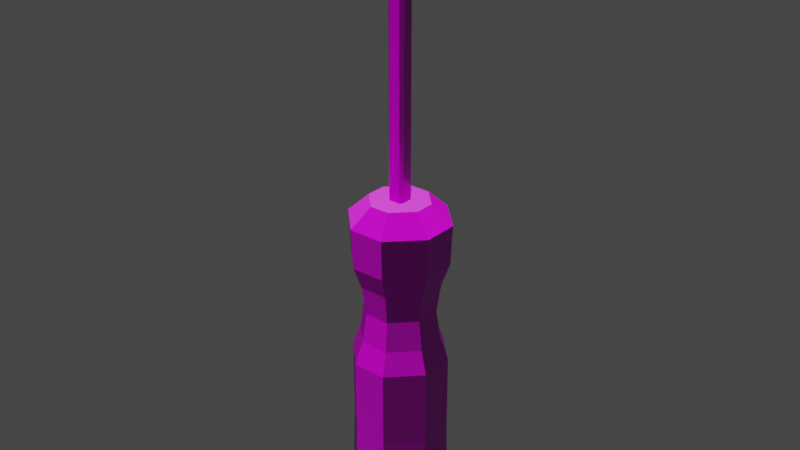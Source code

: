 # Source: screwdriver.blend  (saved by Blender 2.93.21; exported with 4.5.12 LTS)
import bpy
from mathutils import Matrix  # noqa: F401  (used for matrix-valued properties, if any)

bpy.ops.wm.read_factory_settings(use_empty=True)
scene = bpy.context.scene
scene.name = 'Scene'

# ---- collections
col_collection = bpy.data.collections.new('Collection'); scene.collection.children.link(col_collection)

# ---- images (referenced by path relative to the original .blend; pixels are not part of the script)
import os
ASSET_DIR = os.environ.get("B2B_ASSET_DIR", "")  # directory of the original .blend (textures are referenced by path, not embedded)
HERE = os.path.dirname(os.path.abspath(__file__))  # packed textures are extracted next to this script under _unpacked/

def load_image(name, relpath, width, height, colorspace="sRGB"):
    """Load a texture the original file referenced (path relative to the .blend, or extracted next to this script)."""
    p = next((c for c in (os.path.join(HERE, relpath), os.path.join(ASSET_DIR, relpath)) if relpath and os.path.exists(c)), "")
    if p:
        img = bpy.data.images.load(p, check_existing=True)
        img.name = name
    else:  # same state as the original file: an image datablock whose file is absent (Cycles renders it pink)
        img = bpy.data.images.new(name, width, height)
        img.source = "FILE"
        img.filepath = "//" + (relpath or name)
    img.colorspace_settings.name = colorspace
    return img
img_wood066_2k_displacement_png = load_image('Wood066_2K_Displacement.png', 'Wood066_2K_Displacement.png', 1024, 1024, 'Non-Color')
img_wood066_2k_color_png = load_image('Wood066_2K_Color.png', 'Wood066_2K_Color.png', 1024, 1024, 'sRGB')
img_wood066_2k_normaldx_png = load_image('Wood066_2K_NormalDX.png', 'Wood066_2K_NormalDX.png', 1024, 1024, 'Non-Color')
img_metal036_2k_displacement_png = load_image('Metal036_2K_Displacement.png', 'Metal036_2K_Displacement.png', 1024, 1024, 'Non-Color')
img_metal036_2k_color_png = load_image('Metal036_2K_Color.png', 'Metal036_2K_Color.png', 1024, 1024, 'sRGB')
img_metal036_2k_normalgl_png = load_image('Metal036_2K_NormalGL.png', 'Metal036_2K_NormalGL.png', 1024, 1024, 'Non-Color')
img_metal036_2k_roughness_png = load_image('Metal036_2K_Roughness.png', 'Metal036_2K_Roughness.png', 1024, 1024, 'Non-Color')
img_metal036_2k_normalgl_png_001 = load_image('Metal036_2K_NormalGL.png.001', 'Metal036_2K_NormalGL.png', 1024, 1024, 'Non-Color')

# ---- materials (node trees are filled in below, after node groups)
mat_material_003 = bpy.data.materials.new('Material.003')
mat_material_003.use_transparent_shadow = False
mat_material_004 = bpy.data.materials.new('Material.004')
mat_material_004.use_transparent_shadow = False

# ---- material node trees
mat_material_003.use_nodes = True; mat_material_003.node_tree.nodes.clear()
_N = mat_material_003.node_tree.nodes; _L = mat_material_003.node_tree.links
n0 = _N.new('NodeFrame'); n0.name = 'Frame'; n0.location = (-1270, 330)
n0.label = 'Mapping'
n0.width = 400
n1 = _N.new('NodeFrame'); n1.name = 'Frame.001'; n1.location = (-626, 530)
n1.label = 'Textures'
n1.width = 356
n2 = _N.new('ShaderNodeOutputMaterial'); n2.name = 'Material Output'; n2.location = (300, 300)
n3 = _N.new('ShaderNodeTexImage'); n3.name = 'Image Texture'; n3.location = (86, -870)
n3.label = 'Displacement'
n3.image = img_wood066_2k_displacement_png
n4 = _N.new('ShaderNodeDisplacement'); n4.name = 'Displacement'; n4.location = (10, -260)
n4.inputs[2].default_value = 1.0
n5 = _N.new('ShaderNodeTexImage'); n5.name = 'Image Texture.001'; n5.location = (86, -30)
n5.label = 'Base Color'
n5.image = img_wood066_2k_color_png
n6 = _N.new('ShaderNodeTexImage'); n6.name = 'Image Texture.003'; n6.location = (86, -590)
n6.label = 'Normal'
n6.image = img_wood066_2k_normaldx_png
n7 = _N.new('ShaderNodeNormalMap'); n7.name = 'Normal Map'; n7.location = (-240, -60)
n8 = _N.new('ShaderNodeMapping'); n8.name = 'Mapping'; n8.location = (230, -30)
n9 = _N.new('NodeReroute'); n9.name = 'Reroute'; n9.location = (36, -586)
n9.width = 16
n9.socket_idname = 'NodeSocketVector'
n10 = _N.new('ShaderNodeTexCoord'); n10.name = 'Texture Coordinate'; n10.location = (30, -30)
n11 = _N.new('ShaderNodeBsdfPrincipled'); n11.name = 'Principled BSDF'; n11.location = (10, 300)
n11.distribution = 'GGX'
n11.subsurface_method = 'BURLEY'
n11.inputs[2].default_value = 0.5124
n11.inputs[3].default_value = 1.45
n11.inputs[13].default_value = 0.3554
n11.inputs[27].default_value = (0.0, 0.0, 0.0, 1.0)
n11.inputs[28].default_value = 1.0
n3.parent = n1
n5.parent = n1
n6.parent = n1
n8.parent = n0
n9.parent = n1
n10.parent = n0
_L.new(n11.outputs[0], n2.inputs[0])
_L.new(n3.outputs[0], n4.inputs[0])
_L.new(n4.outputs[0], n2.inputs[2])
_L.new(n5.outputs[0], n11.inputs[0])
_L.new(n6.outputs[0], n7.inputs[1])
_L.new(n7.outputs[0], n11.inputs[5])
_L.new(n9.outputs[0], n5.inputs[0])
_L.new(n9.outputs[0], n6.inputs[0])
_L.new(n9.outputs[0], n3.inputs[0])
_L.new(n8.outputs[0], n9.inputs[0])
_L.new(n10.outputs[2], n8.inputs[0])
n2.is_active_output = True
mat_material_004.use_nodes = True; mat_material_004.node_tree.nodes.clear()
_N = mat_material_004.node_tree.nodes; _L = mat_material_004.node_tree.links
n0 = _N.new('ShaderNodeOutputMaterial'); n0.name = 'Material Output'; n0.location = (300, 300)
n1 = _N.new('ShaderNodeBsdfPrincipled'); n1.name = 'Principled BSDF'; n1.location = (10, 300)
n1.distribution = 'GGX'
n1.subsurface_method = 'BURLEY'
n1.inputs[3].default_value = 1.45
n1.inputs[27].default_value = (0.0, 0.0, 0.0, 1.0)
n1.inputs[28].default_value = 1.0
n2 = _N.new('ShaderNodeTexImage'); n2.name = 'Image Texture'; n2.location = (86, -1150)
n2.label = 'Displacement'
n2.image = img_metal036_2k_displacement_png
n3 = _N.new('ShaderNodeDisplacement'); n3.name = 'Displacement'; n3.location = (10, -260)
n3.inputs[2].default_value = 1.0
n4 = _N.new('ShaderNodeTexImage'); n4.name = 'Image Texture.001'; n4.location = (86, -30)
n4.label = 'Base Color'
n4.image = img_metal036_2k_color_png
n5 = _N.new('ShaderNodeTexImage'); n5.name = 'Image Texture.002'; n5.location = (86, -310)
n5.label = 'Metallic'
n5.image = img_metal036_2k_normalgl_png
n6 = _N.new('ShaderNodeTexImage'); n6.name = 'Image Texture.003'; n6.location = (86, -590)
n6.label = 'Roughness'
n6.image = img_metal036_2k_roughness_png
n7 = _N.new('ShaderNodeTexImage'); n7.name = 'Image Texture.004'; n7.location = (86, -870)
n7.label = 'Normal'
n7.image = img_metal036_2k_normalgl_png_001
n8 = _N.new('ShaderNodeNormalMap'); n8.name = 'Normal Map'; n8.location = (-240, -340)
n9 = _N.new('ShaderNodeMapping'); n9.name = 'Mapping'; n9.location = (230, -30)
n10 = _N.new('NodeReroute'); n10.name = 'Reroute'; n10.location = (36, -700)
n10.width = 16
n10.socket_idname = 'NodeSocketVector'
n11 = _N.new('ShaderNodeTexCoord'); n11.name = 'Texture Coordinate'; n11.location = (30, -30)
n12 = _N.new('NodeFrame'); n12.name = 'Frame'; n12.location = (-1270, 330)
n12.label = 'Mapping'
n12.width = 400
n13 = _N.new('NodeFrame'); n13.name = 'Frame.001'; n13.location = (-626, 530)
n13.label = 'Textures'
n13.width = 356
n2.parent = n13
n4.parent = n13
n5.parent = n13
n6.parent = n13
n7.parent = n13
n9.parent = n12
n10.parent = n13
n11.parent = n12
_L.new(n1.outputs[0], n0.inputs[0])
_L.new(n2.outputs[0], n3.inputs[0])
_L.new(n3.outputs[0], n0.inputs[2])
_L.new(n4.outputs[0], n1.inputs[0])
_L.new(n5.outputs[0], n1.inputs[1])
_L.new(n6.outputs[0], n1.inputs[2])
_L.new(n7.outputs[0], n8.inputs[1])
_L.new(n8.outputs[0], n1.inputs[5])
_L.new(n10.outputs[0], n4.inputs[0])
_L.new(n10.outputs[0], n5.inputs[0])
_L.new(n10.outputs[0], n6.inputs[0])
_L.new(n10.outputs[0], n7.inputs[0])
_L.new(n10.outputs[0], n2.inputs[0])
_L.new(n9.outputs[0], n10.inputs[0])
_L.new(n11.outputs[2], n9.inputs[0])
n0.is_active_output = True

# ---- world
world_world = bpy.data.worlds.new('World'); scene.world = world_world
world_world.use_nodes = True; world_world.node_tree.nodes.clear()
_N = world_world.node_tree.nodes; _L = world_world.node_tree.links
n0 = _N.new('ShaderNodeOutputWorld'); n0.name = 'World Output'; n0.location = (300, 300)
n1 = _N.new('ShaderNodeBackground'); n1.name = 'Background'; n1.location = (10, 300)
n1.inputs[0].default_value = (0.05088, 0.05088, 0.05088, 1.0)
_L.new(n1.outputs[0], n0.inputs[0])
n0.is_active_output = True
world_world.color = (0.05088, 0.05088, 0.05088)
world_world.use_sun_shadow = False
world_world.sun_shadow_jitter_overblur = 0.0

# ---- meshes
me_cube_002 = bpy.data.meshes.new('Cube.002')
me_cube_002.from_pydata([(-0.07546, -0.2167, -0.7788), (-0.1339, -0.3578, -0.6378), (-0.2167, -0.07546, -0.7788), (-0.3578, -0.1339, -0.6378), (-0.2167, -0.07546, 1.729), (-0.3578, -0.1339, 1.588), (-0.07546, -0.2167, 1.729), (-0.1339, -0.3578, 1.588), (-0.2167, 0.07546, -0.7788), (-0.3578, 0.1339, -0.6378), (-0.07546, 0.2167, -0.7788), (-0.1339, 0.3578, -0.6378), (-0.07546, 0.2167, 1.729), (-0.1339, 0.3578, 1.588), (-0.2167, 0.07546, 1.729), (-0.3578, 0.1339, 1.588), (0.2167, -0.07546, -0.7788), (0.3578, -0.1339, -0.6378), (0.07546, -0.2167, -0.7788), (0.1339, -0.3578, -0.6378), (0.07546, -0.2167, 1.729), (0.1339, -0.3578, 1.588), (0.2167, -0.07546, 1.729), (0.3578, -0.1339, 1.588), (0.07546, 0.2167, -0.7788), (0.1339, 0.3578, -0.6378), (0.2167, 0.07546, -0.7788), (0.3578, 0.1339, -0.6378), (0.2167, 0.07546, 1.729), (0.3578, 0.1339, 1.588), (0.07546, 0.2167, 1.729), (0.1339, 0.3578, 1.588), (0.1245, 0.02141, 3.572), (0.07163, 0.03721, 3.572), (0.04247, 0.05996, 1.703), (0.05996, 0.04247, 1.703), (0.07163, -0.03721, 3.572), (0.1245, -0.02141, 3.572), (0.05996, -0.04247, 1.703), (0.04247, -0.05996, 1.703), (-0.07163, 0.03721, 3.572), (-0.1245, 0.02141, 3.572), (-0.05996, 0.04247, 1.703), (-0.04247, 0.05996, 1.703), (-0.1245, -0.02141, 3.572), (-0.07163, -0.03721, 3.572), (-0.04247, -0.05996, 1.703), (-0.05996, -0.04247, 1.703), (0.05045, -0.0105, 3.838), (0.06016, -0.02294, 3.808), (0.07908, -0.003706, 3.838), (0.1046, -0.0132, 3.808), (0.07908, 0.003706, 3.838), (0.1046, 0.0132, 3.808), (0.05045, 0.0105, 3.838), (0.06016, 0.02294, 3.808), (-0.05045, 0.0105, 3.838), (-0.06016, 0.02294, 3.808), (-0.07908, 0.003706, 3.838), (-0.1046, 0.0132, 3.808), (-0.07908, -0.003706, 3.838), (-0.1046, -0.0132, 3.808), (-0.05045, -0.0105, 3.838), (-0.06016, -0.02294, 3.808), (-0.03872, -0.05397, 3.278), (-0.06498, -0.03281, 3.278), (-0.03872, 0.05397, 3.278), (-0.06498, 0.03281, 3.278), (0.06498, 0.03281, 3.278), (0.03872, 0.05397, 3.278), (0.03872, -0.05397, 3.278), (0.06498, -0.03281, 3.278), (-0.06663, -0.0352, 3.052), (-0.04057, 0.05665, 3.052), (0.06663, 0.0352, 3.052), (0.04057, -0.05665, 3.052), (-0.04057, -0.05665, 3.052), (-0.06663, 0.0352, 3.052), (0.04057, 0.05665, 3.052), (0.06663, -0.0352, 3.052), (-0.129, -0.3448, 1.285), (-0.3448, -0.129, 1.285), (0.129, -0.3448, 1.285), (-0.3448, 0.129, 1.285), (-0.129, 0.3448, 1.285), (0.129, 0.3448, 1.285), (0.3448, -0.129, 1.285), (0.3448, 0.129, 1.285), (-0.3448, -0.129, -0.09794), (-0.3448, 0.129, -0.09794), (-0.129, 0.3448, -0.09794), (0.129, 0.3448, -0.09794), (-0.129, -0.3448, -0.09794), (0.129, -0.3448, -0.09794), (0.3448, -0.129, -0.09794), (0.3448, 0.129, -0.09794), (-0.129, -0.3448, 0.4991), (0.129, -0.3448, 0.4991), (0.3448, -0.129, 0.4991), (0.3448, 0.129, 0.4991), (-0.3448, -0.129, 0.4991), (-0.3448, 0.129, 0.4991), (-0.129, 0.3448, 0.4991), (0.129, 0.3448, 0.4991), (-0.1075, -0.2873, 1.115), (-0.1075, -0.2873, 0.6685), (-0.09578, -0.2559, 0.8918), (0.1075, -0.2873, 1.115), (0.1075, -0.2873, 0.6685), (0.09578, -0.2559, 0.8918), (0.2873, -0.1075, 0.6685), (0.2873, -0.1075, 1.115), (0.2559, -0.09578, 0.8918), (0.2873, 0.1075, 1.115), (0.2873, 0.1075, 0.6685), (0.2559, 0.09578, 0.8918), (-0.2873, -0.1075, 0.6685), (-0.2873, -0.1075, 1.115), (-0.2559, -0.09578, 0.8918), (-0.2873, 0.1075, 0.6685), (-0.2873, 0.1075, 1.115), (-0.2559, 0.09578, 0.8918), (-0.1075, 0.2873, 1.115), (-0.1075, 0.2873, 0.6685), (-0.09578, 0.2559, 0.8918), (0.1075, 0.2873, 0.6685), (0.1075, 0.2873, 1.115), (0.09578, 0.2559, 0.8918)], [], [(81, 5, 15, 83), (95, 27, 25, 91), (90, 11, 9, 89), (28, 30, 12, 14, 4, 6, 20, 22), (93, 19, 17, 94), (82, 21, 7, 80), (84, 13, 31, 85), (87, 29, 23, 86), (80, 7, 5, 81), (2, 0, 1, 3), (6, 4, 5, 7), (14, 12, 13, 15), (10, 8, 9, 11), (30, 28, 29, 31), (26, 24, 25, 27), (22, 20, 21, 23), (18, 16, 17, 19), (3, 9, 8, 2), (11, 25, 24, 10), (27, 17, 16, 26), (19, 1, 0, 18), (4, 14, 15, 5), (20, 6, 7, 21), (23, 29, 28, 22), (31, 13, 12, 30), (8, 10, 24, 26, 16, 18, 0, 2), (68, 32, 37, 71), (42, 43, 34, 35, 38, 39, 46, 47), (65, 44, 41, 67), (70, 36, 45, 64), (66, 40, 33, 69), (64, 45, 44, 65), (73, 43, 42, 77), (74, 35, 34, 78), (75, 39, 38, 79), (37, 32, 53, 51), (36, 37, 51, 49), (44, 45, 63, 61), (40, 41, 59, 57), (32, 33, 55, 53), (41, 44, 61, 59), (33, 40, 57, 55), (62, 48, 50, 52, 54, 56, 58, 60), (63, 49, 48, 62), (62, 60, 61, 63), (54, 52, 53, 55), (58, 56, 57, 59), (50, 48, 49, 51), (55, 57, 56, 54), (51, 53, 52, 50), (59, 61, 60, 58), (45, 36, 49, 63), (36, 70, 71, 37), (32, 68, 69, 33), (40, 66, 67, 41), (76, 64, 65, 72), (73, 66, 69, 78), (75, 70, 64, 76), (72, 65, 67, 77), (74, 68, 71, 79), (35, 74, 79, 38), (47, 72, 77, 42), (39, 75, 76, 46), (43, 73, 78, 34), (46, 76, 72, 47), (70, 75, 79, 71), (68, 74, 78, 69), (66, 73, 77, 67), (97, 108, 105, 96), (99, 114, 110, 98), (96, 105, 116, 100), (21, 82, 86, 23), (13, 84, 83, 15), (29, 87, 85, 31), (123, 102, 101, 119), (3, 88, 89, 9), (19, 93, 92, 1), (11, 90, 91, 25), (27, 95, 94, 17), (1, 92, 88, 3), (97, 93, 94, 98), (102, 90, 89, 101), (99, 95, 91, 103), (100, 116, 119, 101), (84, 122, 120, 83), (113, 87, 86, 111), (88, 100, 101, 89), (93, 97, 96, 92), (90, 102, 103, 91), (95, 99, 98, 94), (92, 96, 100, 88), (108, 97, 98, 110), (102, 123, 125, 103), (114, 99, 103, 125), (117, 81, 83, 120), (82, 107, 111, 86), (122, 84, 85, 126), (87, 113, 126, 85), (104, 80, 81, 117), (108, 110, 112, 109), (109, 112, 111, 107), (123, 119, 121, 124), (124, 121, 120, 122), (114, 125, 127, 115), (115, 127, 126, 113), (117, 120, 121, 118), (118, 121, 119, 116), (107, 104, 106, 109), (109, 106, 105, 108), (122, 126, 127, 124), (124, 127, 125, 123), (113, 111, 112, 115), (115, 112, 110, 114), (104, 117, 118, 106), (106, 118, 116, 105), (107, 82, 80, 104)])
me_cube_002.polygons.foreach_set('material_index', [0, 0, 0, 0, 0, 0, 0, 0, 0, 0, 0, 0, 0, 0, 0, 0, 0, 0, 0, 0, 0, 0, 0, 0, 0, 0, 1, 0, 1, 1, 1, 1, 1, 1, 1, 1, 1, 1, 1, 1, 1, 1, 1, 1, 1, 1, 1, 1, 1, 1, 1, 1, 1, 1, 1, 1, 1, 1, 1, 1, 1, 1, 1, 1, 1, 1, 1, 1, 0, 0, 0, 0, 0, 0, 0, 0, 0, 0, 0, 0, 0, 0, 0, 0, 0, 0, 0, 0, 0, 0, 0, 0, 0, 0, 0, 0, 0, 0, 0, 0, 0, 0, 0, 0, 0, 0, 0, 0, 0, 0, 0, 0, 0, 0, 0, 0])
_uv = me_cube_002.uv_layers.new(name='UVMap')
_uv.uv.foreach_set('vector', [0.472, 0.3275, 0.471, 0.4377, 0.529, 0.4377, 0.528, 0.3275, 0.5747, 0.07241, 0.5775, -0.04452, 0.529, -0.04452, 0.528, 0.07241, 0.472, 0.07241, 0.471, -0.04452, 0.4225, -0.04452, 0.4253, 0.07241, 0.5469, 0.5163, 0.5163, 0.5469, 0.4837, 0.5469, 0.4531, 0.5163, 0.4531, 0.4837, 0.4837, 0.4531, 0.5163, 0.4531, 0.5469, 0.4837, 0.528, 0.07241, 0.529, -0.04452, 0.5775, -0.04452, 0.5747, 0.07241, 0.528, 0.3275, 0.529, 0.4377, 0.471, 0.4377, 0.472, 0.3275, 0.472, 0.3275, 0.471, 0.4377, 0.529, 0.4377, 0.528, 0.3275, 0.528, 0.3275, 0.529, 0.4377, 0.471, 0.4377, 0.472, 0.3275, 0.472, 0.3275, 0.471, 0.4377, 0.4225, 0.4377, 0.4253, 0.3275, 0.4531, 0.4837, 0.4837, 0.4531, 0.471, 0.4225, 0.4225, 0.471, 0.4837, 0.4531, 0.4531, 0.4837, 0.4225, 0.471, 0.471, 0.4225, 0.4531, 0.5163, 0.4837, 0.5469, 0.471, 0.5775, 0.4225, 0.529, 0.4837, 0.5469, 0.4531, 0.5163, 0.4225, 0.529, 0.471, 0.5775, 0.5163, 0.5469, 0.5469, 0.5163, 0.5775, 0.529, 0.529, 0.5775, 0.5469, 0.5163, 0.5163, 0.5469, 0.529, 0.5775, 0.5775, 0.529, 0.5469, 0.4837, 0.5163, 0.4531, 0.529, 0.4225, 0.5775, 0.471, 0.5163, 0.4531, 0.5469, 0.4837, 0.5775, 0.471, 0.529, 0.4225, 0.471, -0.04452, 0.529, -0.04452, 0.5163, -0.07508, 0.4837, -0.07508, 0.471, -0.04452, 0.529, -0.04452, 0.5163, -0.07508, 0.4837, -0.07508, 0.529, -0.04452, 0.471, -0.04452, 0.4837, -0.07508, 0.5163, -0.07508, 0.529, -0.04452, 0.471, -0.04452, 0.4837, -0.07508, 0.5163, -0.07508, 0.4531, 0.4837, 0.4531, 0.5163, 0.4225, 0.529, 0.4225, 0.471, 0.5163, 0.4531, 0.4837, 0.4531, 0.471, 0.4225, 0.529, 0.4225, 0.5775, 0.471, 0.5775, 0.529, 0.5469, 0.5163, 0.5469, 0.4837, 0.529, 0.5775, 0.471, 0.5775, 0.4837, 0.5469, 0.5163, 0.5469, 0.4531, 0.5163, 0.4837, 0.5469, 0.5163, 0.5469, 0.5469, 0.5163, 0.5469, 0.4837, 0.5163, 0.4531, 0.4837, 0.4531, 0.4531, 0.4837, 0.5086, 0.8037, 0.5046, 0.8673, 0.4954, 0.8673, 0.4914, 0.8037, 0.487, 0.5092, 0.4908, 0.513, 0.5092, 0.513, 0.513, 0.5092, 0.513, 0.4908, 0.5092, 0.487, 0.4908, 0.487, 0.487, 0.4908, 0.4914, 0.8037, 0.4954, 0.8673, 0.5046, 0.8673, 0.5086, 0.8037, 0.5102, 0.8037, 0.5155, 0.8673, 0.4845, 0.8673, 0.4898, 0.8037, 0.4898, 0.8037, 0.4845, 0.8673, 0.5155, 0.8673, 0.5102, 0.8037, 0.4898, 0.8037, 0.4845, 0.8673, 0.473, 0.8673, 0.4829, 0.8037, 0.4912, 0.7547, 0.4908, 0.4625, 0.487, 0.4625, 0.4856, 0.7547, 0.5144, 0.7547, 0.513, 0.4625, 0.5092, 0.4625, 0.5088, 0.7547, 0.5088, 0.7547, 0.5092, 0.4625, 0.513, 0.4625, 0.5144, 0.7547, 0.4954, 0.8673, 0.5046, 0.8673, 0.5029, 0.9184, 0.4971, 0.9184, 0.5155, 0.8673, 0.527, 0.8673, 0.5227, 0.9184, 0.513, 0.9184, 0.473, 0.8673, 0.4845, 0.8673, 0.487, 0.9184, 0.4773, 0.9184, 0.4845, 0.8673, 0.473, 0.8673, 0.4773, 0.9184, 0.487, 0.9184, 0.527, 0.8673, 0.5155, 0.8673, 0.513, 0.9184, 0.5227, 0.9184, 0.5046, 0.8673, 0.4954, 0.8673, 0.4971, 0.9184, 0.5029, 0.9184, 0.5155, 0.8673, 0.4845, 0.8673, 0.487, 0.9184, 0.513, 0.9184, 0.4891, 0.4977, 0.5109, 0.4977, 0.5171, 0.4992, 0.5171, 0.5008, 0.5109, 0.5023, 0.4891, 0.5023, 0.4829, 0.5008, 0.4829, 0.4992, 0.487, 0.9184, 0.513, 0.9184, 0.5109, 0.9249, 0.4891, 0.9249, 0.4891, 0.9249, 0.4829, 0.9249, 0.4773, 0.9184, 0.487, 0.9184, 0.5109, 0.9249, 0.5171, 0.9249, 0.5227, 0.9184, 0.513, 0.9184, 0.4829, 0.9249, 0.4891, 0.9249, 0.487, 0.9184, 0.4773, 0.9184, 0.5171, 0.9249, 0.5109, 0.9249, 0.513, 0.9184, 0.5227, 0.9184, 0.513, 0.9184, 0.487, 0.9184, 0.4891, 0.9249, 0.5109, 0.9249, 0.4971, 0.9184, 0.5029, 0.9184, 0.5008, 0.9249, 0.4992, 0.9249, 0.5029, 0.9184, 0.4971, 0.9184, 0.4992, 0.9249, 0.5008, 0.9249, 0.4845, 0.8673, 0.5155, 0.8673, 0.513, 0.9184, 0.487, 0.9184, 0.5155, 0.8673, 0.5102, 0.8037, 0.5171, 0.8037, 0.527, 0.8673, 0.527, 0.8673, 0.5171, 0.8037, 0.5102, 0.8037, 0.5155, 0.8673, 0.4845, 0.8673, 0.4898, 0.8037, 0.4829, 0.8037, 0.473, 0.8673, 0.4912, 0.7547, 0.4898, 0.8037, 0.4829, 0.8037, 0.4856, 0.7547, 0.4912, 0.7547, 0.4898, 0.8037, 0.5102, 0.8037, 0.5088, 0.7547, 0.5088, 0.7547, 0.5102, 0.8037, 0.4898, 0.8037, 0.4912, 0.7547, 0.4924, 0.7547, 0.4914, 0.8037, 0.5086, 0.8037, 0.5076, 0.7547, 0.5076, 0.7547, 0.5086, 0.8037, 0.4914, 0.8037, 0.4924, 0.7547, 0.5092, 0.4625, 0.5076, 0.7547, 0.4924, 0.7547, 0.4908, 0.4625, 0.4908, 0.4625, 0.4924, 0.7547, 0.5076, 0.7547, 0.5092, 0.4625, 0.5092, 0.4625, 0.5088, 0.7547, 0.4912, 0.7547, 0.4908, 0.4625, 0.4908, 0.4625, 0.4912, 0.7547, 0.5088, 0.7547, 0.5092, 0.4625, 0.4908, 0.4625, 0.4912, 0.7547, 0.4856, 0.7547, 0.487, 0.4625, 0.5102, 0.8037, 0.5088, 0.7547, 0.5144, 0.7547, 0.5171, 0.8037, 0.5171, 0.8037, 0.5144, 0.7547, 0.5088, 0.7547, 0.5102, 0.8037, 0.4898, 0.8037, 0.4912, 0.7547, 0.4856, 0.7547, 0.4829, 0.8037, 0.528, 0.1826, 0.528, 0.2138, 0.472, 0.2138, 0.472, 0.1826, 0.528, 0.1826, 0.528, 0.2138, 0.472, 0.2138, 0.472, 0.1826, 0.472, 0.1826, 0.472, 0.2138, 0.4253, 0.2138, 0.4253, 0.1826, 0.4225, 0.4377, 0.4253, 0.3275, 0.472, 0.3275, 0.471, 0.4377, 0.5775, 0.4377, 0.5747, 0.3275, 0.528, 0.3275, 0.529, 0.4377, 0.5775, 0.4377, 0.5747, 0.3275, 0.528, 0.3275, 0.529, 0.4377, 0.472, 0.2138, 0.472, 0.1826, 0.4253, 0.1826, 0.4253, 0.2138, 0.471, -0.04452, 0.472, 0.07241, 0.528, 0.07241, 0.529, -0.04452, 0.529, -0.04452, 0.528, 0.07241, 0.472, 0.07241, 0.471, -0.04452, 0.471, -0.04452, 0.472, 0.07241, 0.528, 0.07241, 0.529, -0.04452, 0.529, -0.04452, 0.528, 0.07241, 0.472, 0.07241, 0.471, -0.04452, 0.4225, -0.04452, 0.4253, 0.07241, 0.472, 0.07241, 0.471, -0.04452, 0.4253, 0.1826, 0.4253, 0.07241, 0.472, 0.07241, 0.472, 0.1826, 0.472, 0.1826, 0.472, 0.07241, 0.4253, 0.07241, 0.4253, 0.1826, 0.5747, 0.1826, 0.5747, 0.07241, 0.528, 0.07241, 0.528, 0.1826, 0.472, 0.1826, 0.472, 0.2138, 0.528, 0.2138, 0.528, 0.1826, 0.472, 0.3275, 0.472, 0.2962, 0.4253, 0.2962, 0.4253, 0.3275, 0.528, 0.2962, 0.528, 0.3275, 0.472, 0.3275, 0.472, 0.2962, 0.472, 0.07241, 0.472, 0.1826, 0.528, 0.1826, 0.528, 0.07241, 0.528, 0.07241, 0.528, 0.1826, 0.472, 0.1826, 0.472, 0.07241, 0.472, 0.07241, 0.472, 0.1826, 0.528, 0.1826, 0.528, 0.07241, 0.528, 0.07241, 0.528, 0.1826, 0.472, 0.1826, 0.472, 0.07241, 0.472, 0.07241, 0.472, 0.1826, 0.4253, 0.1826, 0.4253, 0.07241, 0.4253, 0.2138, 0.4253, 0.1826, 0.472, 0.1826, 0.472, 0.2138, 0.472, 0.1826, 0.472, 0.2138, 0.528, 0.2138, 0.528, 0.1826, 0.5747, 0.2138, 0.5747, 0.1826, 0.528, 0.1826, 0.528, 0.2138, 0.472, 0.2962, 0.472, 0.3275, 0.528, 0.3275, 0.528, 0.2962, 0.4253, 0.3275, 0.4253, 0.2962, 0.472, 0.2962, 0.472, 0.3275, 0.472, 0.2962, 0.472, 0.3275, 0.528, 0.3275, 0.528, 0.2962, 0.5747, 0.3275, 0.5747, 0.2962, 0.528, 0.2962, 0.528, 0.3275, 0.472, 0.2962, 0.472, 0.3275, 0.4253, 0.3275, 0.4253, 0.2962, 0.4253, 0.2138, 0.472, 0.2138, 0.472, 0.255, 0.4253, 0.255, 0.4253, 0.255, 0.472, 0.255, 0.472, 0.2962, 0.4253, 0.2962, 0.472, 0.2138, 0.4253, 0.2138, 0.4253, 0.255, 0.472, 0.255, 0.472, 0.255, 0.4253, 0.255, 0.4253, 0.2962, 0.472, 0.2962, 0.5747, 0.2138, 0.528, 0.2138, 0.528, 0.255, 0.5747, 0.255, 0.5747, 0.255, 0.528, 0.255, 0.528, 0.2962, 0.5747, 0.2962, 0.472, 0.2962, 0.528, 0.2962, 0.528, 0.255, 0.472, 0.255, 0.472, 0.255, 0.528, 0.255, 0.528, 0.2138, 0.472, 0.2138, 0.528, 0.2962, 0.472, 0.2962, 0.472, 0.255, 0.528, 0.255, 0.528, 0.255, 0.472, 0.255, 0.472, 0.2138, 0.528, 0.2138, 0.472, 0.2962, 0.528, 0.2962, 0.528, 0.255, 0.472, 0.255, 0.472, 0.255, 0.528, 0.255, 0.528, 0.2138, 0.472, 0.2138, 0.528, 0.2962, 0.472, 0.2962, 0.472, 0.255, 0.528, 0.255, 0.528, 0.255, 0.472, 0.255, 0.472, 0.2138, 0.528, 0.2138, 0.472, 0.2962, 0.4253, 0.2962, 0.4253, 0.255, 0.472, 0.255, 0.472, 0.255, 0.4253, 0.255, 0.4253, 0.2138, 0.472, 0.2138, 0.528, 0.2962, 0.528, 0.3275, 0.472, 0.3275, 0.472, 0.2962])
me_cube_002.materials.append(mat_material_003)
me_cube_002.materials.append(mat_material_004)
me_cube_002.use_remesh_fix_poles = True
me_cube_002.use_remesh_preserve_attributes = False
me_cube_002.update()

# ---- objects
ob_cube = bpy.data.objects.new('Cube', me_cube_002)

# ---- transforms, parenting, visibility, modifiers, constraints
ob_cube.location = (0.0, 0.0, 0.0)

# ---- collection membership
col_collection.objects.link(ob_cube)

# ---- scene / render settings (as saved in the file)
scene.frame_start = 1; scene.frame_end = 250; scene.frame_set(1)
scene.render.engine = 'BLENDER_EEVEE_NEXT'
scene.render.image_settings.file_format = 'FFMPEG'
scene.render.image_settings.color_mode = 'RGB'
scene.render.fps = 60
scene.cycles.use_denoising = False
scene.cycles.samples = 128
scene.cycles.sampling_pattern = 'TABULATED_SOBOL'
scene.cycles.use_adaptive_sampling = False
scene.cycles.use_light_tree = False
scene.eevee.use_gtao = True
scene.eevee.use_raytracing = True
scene.view_settings.view_transform = 'Filmic'
bpy.context.view_layer.update()

# ---- added for rendering (the .blend has no active camera and no usable light): camera, sun
cam_auto = bpy.data.cameras.new('AutoCamera')
cam_auto.lens = 50.0
cam_auto.sensor_width = 36.0
cam_auto.clip_end = 1000.0
ob_auto_camera = bpy.data.objects.new('AutoCamera', cam_auto)
scene.collection.objects.link(ob_auto_camera)
ob_auto_camera.location = (4.37268, -5.24722, 5.02755)
ob_auto_camera.rotation_euler = (1.09748, -7.21219e-08, 0.694738)
scene.camera = ob_auto_camera
light_auto_sun = bpy.data.lights.new('AutoSun', 'SUN')
light_auto_sun.energy = 3.0
light_auto_sun.angle = 0.0523599
ob_auto_sun = bpy.data.objects.new('AutoSun', light_auto_sun)
scene.collection.objects.link(ob_auto_sun)
ob_auto_sun.rotation_euler = (0.872665, 0.174533, 0.523599)
bpy.context.view_layer.update()
